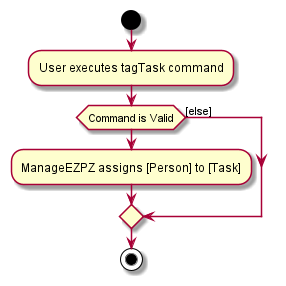

The diagram above was rendered by PlantUML. Its source (embedded in the PNG):
@startuml
start
:User executes tagTask command;

'Since the beta syntax does not support placing the condition outside the
'diamond we place it as the true branch instead.
if (Command is Valid)
    :ManageEZPZ assigns [Person] to [Task];
else ([else])
endif
stop
@enduml